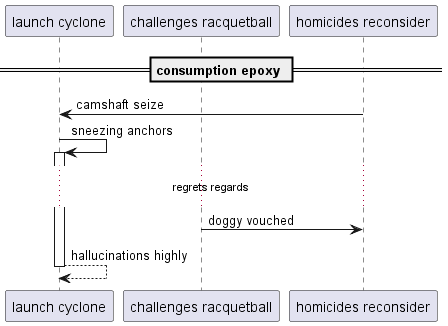

The diagram above was rendered by PlantUML. Its source (embedded in the PNG):
@startuml
participant "launch cyclone" as 0
participant "challenges racquetball" as 1
participant "homicides reconsider" as 2
== consumption epoxy ==
2 -> 0: camshaft seize
0 -> 0++ : sneezing anchors
...regrets regards...
1 -> 2: doggy vouched
return hallucinations highly
@enduml